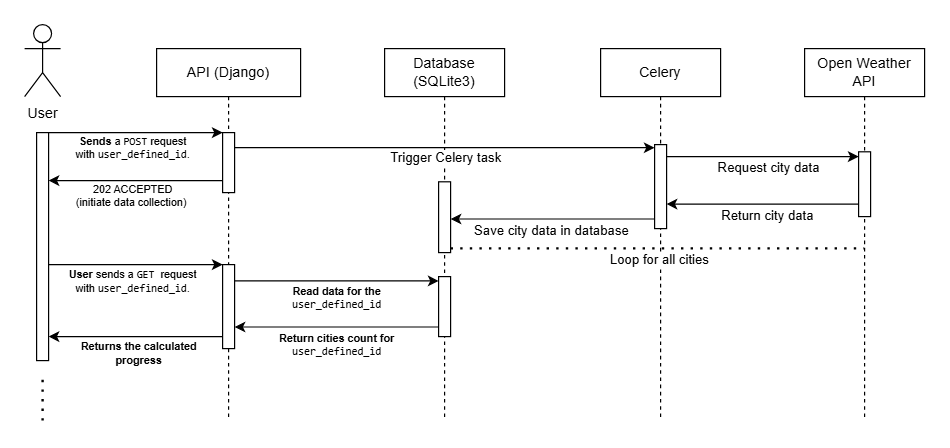

The diagram above was exported from draw.io. Its source (the exported page's mxGraphModel, read from the mxfile embedded in the PNG):
<mxGraphModel dx="1188" dy="659" grid="1" gridSize="10" guides="1" tooltips="1" connect="1" arrows="1" fold="1" page="1" pageScale="1" pageWidth="850" pageHeight="1100" math="0" shadow="0">
  <root>
    <mxCell id="0" />
    <mxCell id="1" parent="0" />
    <mxCell id="aM9ryv3xv72pqoxQDRHE-1" value="API (Django)" style="shape=umlLifeline;perimeter=lifelinePerimeter;whiteSpace=wrap;html=1;container=0;dropTarget=0;collapsible=0;recursiveResize=0;outlineConnect=0;portConstraint=eastwest;newEdgeStyle={&quot;edgeStyle&quot;:&quot;elbowEdgeStyle&quot;,&quot;elbow&quot;:&quot;vertical&quot;,&quot;curved&quot;:0,&quot;rounded&quot;:0};" parent="1" vertex="1">
      <mxGeometry x="210" y="50" width="120" height="310" as="geometry" />
    </mxCell>
    <mxCell id="aM9ryv3xv72pqoxQDRHE-2" value="" style="html=1;points=[];perimeter=orthogonalPerimeter;outlineConnect=0;targetShapes=umlLifeline;portConstraint=eastwest;newEdgeStyle={&quot;edgeStyle&quot;:&quot;elbowEdgeStyle&quot;,&quot;elbow&quot;:&quot;vertical&quot;,&quot;curved&quot;:0,&quot;rounded&quot;:0};" parent="aM9ryv3xv72pqoxQDRHE-1" vertex="1">
      <mxGeometry x="55" y="70" width="10" height="50" as="geometry" />
    </mxCell>
    <mxCell id="5x-XcRUMO5m_VJreuKju-15" value="" style="html=1;points=[];perimeter=orthogonalPerimeter;outlineConnect=0;targetShapes=umlLifeline;portConstraint=eastwest;newEdgeStyle={&quot;edgeStyle&quot;:&quot;elbowEdgeStyle&quot;,&quot;elbow&quot;:&quot;vertical&quot;,&quot;curved&quot;:0,&quot;rounded&quot;:0};" vertex="1" parent="aM9ryv3xv72pqoxQDRHE-1">
      <mxGeometry x="55" y="180" width="10" height="70" as="geometry" />
    </mxCell>
    <mxCell id="aM9ryv3xv72pqoxQDRHE-5" value="Database&lt;div&gt;(SQLite3)&lt;/div&gt;" style="shape=umlLifeline;perimeter=lifelinePerimeter;whiteSpace=wrap;html=1;container=0;dropTarget=0;collapsible=0;recursiveResize=0;outlineConnect=0;portConstraint=eastwest;newEdgeStyle={&quot;edgeStyle&quot;:&quot;elbowEdgeStyle&quot;,&quot;elbow&quot;:&quot;vertical&quot;,&quot;curved&quot;:0,&quot;rounded&quot;:0};" parent="1" vertex="1">
      <mxGeometry x="400" y="50" width="100" height="310" as="geometry" />
    </mxCell>
    <mxCell id="aM9ryv3xv72pqoxQDRHE-4" value="" style="html=1;points=[];perimeter=orthogonalPerimeter;outlineConnect=0;targetShapes=umlLifeline;portConstraint=eastwest;newEdgeStyle={&quot;edgeStyle&quot;:&quot;elbowEdgeStyle&quot;,&quot;elbow&quot;:&quot;vertical&quot;,&quot;curved&quot;:0,&quot;rounded&quot;:0};" parent="aM9ryv3xv72pqoxQDRHE-5" vertex="1">
      <mxGeometry x="45" y="111" width="10" height="59" as="geometry" />
    </mxCell>
    <mxCell id="5x-XcRUMO5m_VJreuKju-18" value="" style="html=1;points=[];perimeter=orthogonalPerimeter;outlineConnect=0;targetShapes=umlLifeline;portConstraint=eastwest;newEdgeStyle={&quot;edgeStyle&quot;:&quot;elbowEdgeStyle&quot;,&quot;elbow&quot;:&quot;vertical&quot;,&quot;curved&quot;:0,&quot;rounded&quot;:0};" vertex="1" parent="aM9ryv3xv72pqoxQDRHE-5">
      <mxGeometry x="45" y="190" width="10" height="50" as="geometry" />
    </mxCell>
    <mxCell id="ERAwsfPwJIo0umwfnztp-2" value="" style="html=1;points=[];perimeter=orthogonalPerimeter;outlineConnect=0;targetShapes=umlLifeline;portConstraint=eastwest;newEdgeStyle={&quot;edgeStyle&quot;:&quot;elbowEdgeStyle&quot;,&quot;elbow&quot;:&quot;vertical&quot;,&quot;curved&quot;:0,&quot;rounded&quot;:0};" parent="1" vertex="1">
      <mxGeometry x="110" y="120" width="10" height="190" as="geometry" />
    </mxCell>
    <mxCell id="ERAwsfPwJIo0umwfnztp-5" value="User" style="shape=umlActor;verticalLabelPosition=bottom;verticalAlign=top;html=1;outlineConnect=0;fontColor=default;" parent="1" vertex="1">
      <mxGeometry x="100" y="30" width="30" height="60" as="geometry" />
    </mxCell>
    <mxCell id="ERAwsfPwJIo0umwfnztp-14" value="" style="endArrow=none;dashed=1;html=1;dashPattern=1 3;strokeWidth=2;rounded=0;" parent="1" edge="1">
      <mxGeometry width="50" height="50" relative="1" as="geometry">
        <mxPoint x="115" y="360" as="sourcePoint" />
        <mxPoint x="115" y="320" as="targetPoint" />
      </mxGeometry>
    </mxCell>
    <mxCell id="ERAwsfPwJIo0umwfnztp-16" value="Celery" style="shape=umlLifeline;perimeter=lifelinePerimeter;whiteSpace=wrap;html=1;container=0;dropTarget=0;collapsible=0;recursiveResize=0;outlineConnect=0;portConstraint=eastwest;newEdgeStyle={&quot;edgeStyle&quot;:&quot;elbowEdgeStyle&quot;,&quot;elbow&quot;:&quot;vertical&quot;,&quot;curved&quot;:0,&quot;rounded&quot;:0};" parent="1" vertex="1">
      <mxGeometry x="580" y="50" width="100" height="310" as="geometry" />
    </mxCell>
    <mxCell id="ERAwsfPwJIo0umwfnztp-19" value="" style="html=1;points=[];perimeter=orthogonalPerimeter;outlineConnect=0;targetShapes=umlLifeline;portConstraint=eastwest;newEdgeStyle={&quot;edgeStyle&quot;:&quot;elbowEdgeStyle&quot;,&quot;elbow&quot;:&quot;vertical&quot;,&quot;curved&quot;:0,&quot;rounded&quot;:0};" parent="ERAwsfPwJIo0umwfnztp-16" vertex="1">
      <mxGeometry x="45" y="80" width="10" height="70" as="geometry" />
    </mxCell>
    <mxCell id="ERAwsfPwJIo0umwfnztp-22" value="" style="endArrow=classic;html=1;rounded=0;" parent="1" source="ERAwsfPwJIo0umwfnztp-2" target="aM9ryv3xv72pqoxQDRHE-2" edge="1">
      <mxGeometry width="50" height="50" relative="1" as="geometry">
        <mxPoint x="370" y="260" as="sourcePoint" />
        <mxPoint x="420" y="210" as="targetPoint" />
        <Array as="points">
          <mxPoint x="190" y="120" />
        </Array>
      </mxGeometry>
    </mxCell>
    <mxCell id="ERAwsfPwJIo0umwfnztp-23" value="&lt;b&gt;Sends&lt;/b&gt; a &lt;code style=&quot;font-size: 9px;&quot;&gt;POST&lt;/code&gt; request&lt;div style=&quot;font-size: 9px;&quot;&gt; with &lt;code style=&quot;font-size: 9px;&quot;&gt;user_defined_id&lt;/code&gt;.&lt;br style=&quot;font-size: 9px;&quot;&gt;&lt;/div&gt;" style="text;html=1;align=center;verticalAlign=middle;resizable=0;points=[];autosize=1;strokeColor=none;fillColor=none;fontSize=9;" parent="1" vertex="1">
      <mxGeometry x="130" y="113" width="120" height="40" as="geometry" />
    </mxCell>
    <mxCell id="ERAwsfPwJIo0umwfnztp-25" value="" style="endArrow=classic;html=1;rounded=0;" parent="1" source="aM9ryv3xv72pqoxQDRHE-2" target="ERAwsfPwJIo0umwfnztp-2" edge="1">
      <mxGeometry width="50" height="50" relative="1" as="geometry">
        <mxPoint x="260" y="160" as="sourcePoint" />
        <mxPoint x="420" y="210" as="targetPoint" />
        <Array as="points">
          <mxPoint x="190" y="160" />
        </Array>
      </mxGeometry>
    </mxCell>
    <mxCell id="ERAwsfPwJIo0umwfnztp-26" value="202 ACCEPTED&lt;div&gt;(initiate data collection)&amp;nbsp;&lt;br&gt;&lt;/div&gt;" style="text;html=1;align=center;verticalAlign=middle;resizable=0;points=[];autosize=1;strokeColor=none;fillColor=none;fontSize=9;" parent="1" vertex="1">
      <mxGeometry x="130" y="153" width="120" height="40" as="geometry" />
    </mxCell>
    <mxCell id="5x-XcRUMO5m_VJreuKju-1" value="Open Weather API" style="shape=umlLifeline;perimeter=lifelinePerimeter;whiteSpace=wrap;html=1;container=0;dropTarget=0;collapsible=0;recursiveResize=0;outlineConnect=0;portConstraint=eastwest;newEdgeStyle={&quot;edgeStyle&quot;:&quot;elbowEdgeStyle&quot;,&quot;elbow&quot;:&quot;vertical&quot;,&quot;curved&quot;:0,&quot;rounded&quot;:0};" vertex="1" parent="1">
      <mxGeometry x="750" y="50" width="100" height="310" as="geometry" />
    </mxCell>
    <mxCell id="5x-XcRUMO5m_VJreuKju-2" value="" style="html=1;points=[];perimeter=orthogonalPerimeter;outlineConnect=0;targetShapes=umlLifeline;portConstraint=eastwest;newEdgeStyle={&quot;edgeStyle&quot;:&quot;elbowEdgeStyle&quot;,&quot;elbow&quot;:&quot;vertical&quot;,&quot;curved&quot;:0,&quot;rounded&quot;:0};" vertex="1" parent="5x-XcRUMO5m_VJreuKju-1">
      <mxGeometry x="45" y="86" width="10" height="54" as="geometry" />
    </mxCell>
    <mxCell id="5x-XcRUMO5m_VJreuKju-3" value="" style="endArrow=classic;html=1;rounded=0;" edge="1" parent="1" target="ERAwsfPwJIo0umwfnztp-19">
      <mxGeometry width="50" height="50" relative="1" as="geometry">
        <mxPoint x="275" y="132.57999999999998" as="sourcePoint" />
        <mxPoint x="445" y="132.57999999999998" as="targetPoint" />
        <Array as="points">
          <mxPoint x="360" y="132.57999999999998" />
        </Array>
      </mxGeometry>
    </mxCell>
    <mxCell id="5x-XcRUMO5m_VJreuKju-4" value="Trigger Celery task" style="edgeLabel;html=1;align=center;verticalAlign=middle;resizable=0;points=[];" vertex="1" connectable="0" parent="5x-XcRUMO5m_VJreuKju-3">
      <mxGeometry x="-0.2647" y="-1" relative="1" as="geometry">
        <mxPoint x="47" y="7" as="offset" />
      </mxGeometry>
    </mxCell>
    <mxCell id="5x-XcRUMO5m_VJreuKju-5" value="" style="endArrow=classic;html=1;rounded=0;" edge="1" parent="1">
      <mxGeometry width="50" height="50" relative="1" as="geometry">
        <mxPoint x="635" y="140" as="sourcePoint" />
        <mxPoint x="795" y="140" as="targetPoint" />
      </mxGeometry>
    </mxCell>
    <mxCell id="5x-XcRUMO5m_VJreuKju-6" value="Request city data" style="edgeLabel;html=1;align=center;verticalAlign=middle;resizable=0;points=[];" vertex="1" connectable="0" parent="1">
      <mxGeometry x="720.0033333333332" y="148.57999999999993" as="geometry" />
    </mxCell>
    <mxCell id="5x-XcRUMO5m_VJreuKju-7" value="" style="endArrow=classic;html=1;rounded=0;" edge="1" parent="1">
      <mxGeometry width="50" height="50" relative="1" as="geometry">
        <mxPoint x="795" y="179.58000000000004" as="sourcePoint" />
        <mxPoint x="635" y="179.58" as="targetPoint" />
      </mxGeometry>
    </mxCell>
    <mxCell id="5x-XcRUMO5m_VJreuKju-8" value="Return city data" style="edgeLabel;html=1;align=center;verticalAlign=middle;resizable=0;points=[];" vertex="1" connectable="0" parent="1">
      <mxGeometry x="720.0033333333332" y="174.99999999999994" as="geometry">
        <mxPoint x="-1" y="14" as="offset" />
      </mxGeometry>
    </mxCell>
    <mxCell id="5x-XcRUMO5m_VJreuKju-9" value="" style="endArrow=classic;html=1;rounded=0;" edge="1" parent="1" target="aM9ryv3xv72pqoxQDRHE-4">
      <mxGeometry width="50" height="50" relative="1" as="geometry">
        <mxPoint x="625" y="192.00000000000003" as="sourcePoint" />
        <mxPoint x="449.6666666666665" y="192" as="targetPoint" />
      </mxGeometry>
    </mxCell>
    <mxCell id="5x-XcRUMO5m_VJreuKju-10" value="Save city data in database" style="edgeLabel;html=1;align=center;verticalAlign=middle;resizable=0;points=[];" vertex="1" connectable="0" parent="1">
      <mxGeometry x="540.0033333333332" y="187.99999999999994" as="geometry">
        <mxPoint x="-1" y="14" as="offset" />
      </mxGeometry>
    </mxCell>
    <mxCell id="5x-XcRUMO5m_VJreuKju-12" value="" style="endArrow=none;dashed=1;html=1;dashPattern=1 3;strokeWidth=2;rounded=0;" edge="1" parent="1">
      <mxGeometry width="50" height="50" relative="1" as="geometry">
        <mxPoint x="455" y="216.5" as="sourcePoint" />
        <mxPoint x="799.5" y="216.5" as="targetPoint" />
      </mxGeometry>
    </mxCell>
    <mxCell id="5x-XcRUMO5m_VJreuKju-13" value="Loop for all cities" style="edgeLabel;html=1;align=center;verticalAlign=middle;resizable=0;points=[];" vertex="1" connectable="0" parent="1">
      <mxGeometry x="630.0033333333332" y="211.99999999999994" as="geometry">
        <mxPoint x="-1" y="14" as="offset" />
      </mxGeometry>
    </mxCell>
    <mxCell id="5x-XcRUMO5m_VJreuKju-16" value="&lt;strong style=&quot;font-size: 9px;&quot;&gt;User&lt;/strong&gt; sends a &lt;font face=&quot;monospace&quot;&gt;GET&amp;nbsp;&lt;/font&gt;request&lt;div style=&quot;font-size: 9px;&quot;&gt; with &lt;code style=&quot;font-size: 9px;&quot;&gt;user_defined_id&lt;/code&gt;.&lt;br style=&quot;font-size: 9px;&quot;&gt;&lt;/div&gt;" style="text;html=1;align=center;verticalAlign=middle;resizable=0;points=[];autosize=1;strokeColor=none;fillColor=none;fontSize=9;" vertex="1" parent="1">
      <mxGeometry x="125" y="224" width="130" height="40" as="geometry" />
    </mxCell>
    <mxCell id="5x-XcRUMO5m_VJreuKju-17" value="" style="endArrow=classic;html=1;rounded=0;" edge="1" parent="1">
      <mxGeometry width="50" height="50" relative="1" as="geometry">
        <mxPoint x="120" y="230" as="sourcePoint" />
        <mxPoint x="265" y="230" as="targetPoint" />
        <Array as="points">
          <mxPoint x="190" y="230" />
        </Array>
      </mxGeometry>
    </mxCell>
    <mxCell id="5x-XcRUMO5m_VJreuKju-19" value="" style="endArrow=classic;html=1;rounded=0;" edge="1" parent="1" source="5x-XcRUMO5m_VJreuKju-15" target="5x-XcRUMO5m_VJreuKju-18">
      <mxGeometry width="50" height="50" relative="1" as="geometry">
        <mxPoint x="270" y="243.58" as="sourcePoint" />
        <mxPoint x="415" y="243.58" as="targetPoint" />
        <Array as="points">
          <mxPoint x="340" y="243.58" />
        </Array>
      </mxGeometry>
    </mxCell>
    <mxCell id="5x-XcRUMO5m_VJreuKju-20" value="&lt;div style=&quot;font-size: 9px;&quot;&gt;&lt;b&gt;Read data for the&lt;/b&gt;&lt;/div&gt;&lt;div style=&quot;font-size: 9px;&quot;&gt;&lt;span style=&quot;font-family: monospace;&quot;&gt;user_defined_id&lt;/span&gt;&lt;b&gt;&lt;br&gt;&lt;/b&gt;&lt;/div&gt;" style="text;html=1;align=center;verticalAlign=middle;resizable=0;points=[];autosize=1;strokeColor=none;fillColor=none;fontSize=9;" vertex="1" parent="1">
      <mxGeometry x="310" y="238" width="100" height="40" as="geometry" />
    </mxCell>
    <mxCell id="5x-XcRUMO5m_VJreuKju-21" value="" style="endArrow=classic;html=1;rounded=0;" edge="1" parent="1">
      <mxGeometry width="50" height="50" relative="1" as="geometry">
        <mxPoint x="445" y="282" as="sourcePoint" />
        <mxPoint x="275" y="282" as="targetPoint" />
      </mxGeometry>
    </mxCell>
    <mxCell id="5x-XcRUMO5m_VJreuKju-22" value="&lt;div style=&quot;font-size: 9px;&quot;&gt;&lt;b&gt;Return cities count for&lt;/b&gt;&lt;/div&gt;&lt;div style=&quot;font-size: 9px;&quot;&gt;&lt;span style=&quot;font-family: monospace;&quot;&gt;user_defined_id&lt;/span&gt;&lt;b&gt;&lt;br&gt;&lt;/b&gt;&lt;/div&gt;" style="text;html=1;align=center;verticalAlign=middle;resizable=0;points=[];autosize=1;strokeColor=none;fillColor=none;fontSize=9;" vertex="1" parent="1">
      <mxGeometry x="300" y="277" width="120" height="40" as="geometry" />
    </mxCell>
    <mxCell id="5x-XcRUMO5m_VJreuKju-23" value="" style="endArrow=classic;html=1;rounded=0;" edge="1" parent="1">
      <mxGeometry width="50" height="50" relative="1" as="geometry">
        <mxPoint x="265" y="290" as="sourcePoint" />
        <mxPoint x="120" y="290" as="targetPoint" />
      </mxGeometry>
    </mxCell>
    <mxCell id="5x-XcRUMO5m_VJreuKju-24" value="&lt;div style=&quot;font-size: 9px;&quot;&gt;&lt;b&gt;Returns the calculated&lt;/b&gt;&lt;/div&gt;&lt;div style=&quot;font-size: 9px;&quot;&gt;&lt;b&gt;progress&lt;/b&gt;&lt;/div&gt;" style="text;html=1;align=center;verticalAlign=middle;resizable=0;points=[];autosize=1;strokeColor=none;fillColor=none;fontSize=9;" vertex="1" parent="1">
      <mxGeometry x="135" y="284" width="120" height="40" as="geometry" />
    </mxCell>
  </root>
</mxGraphModel>